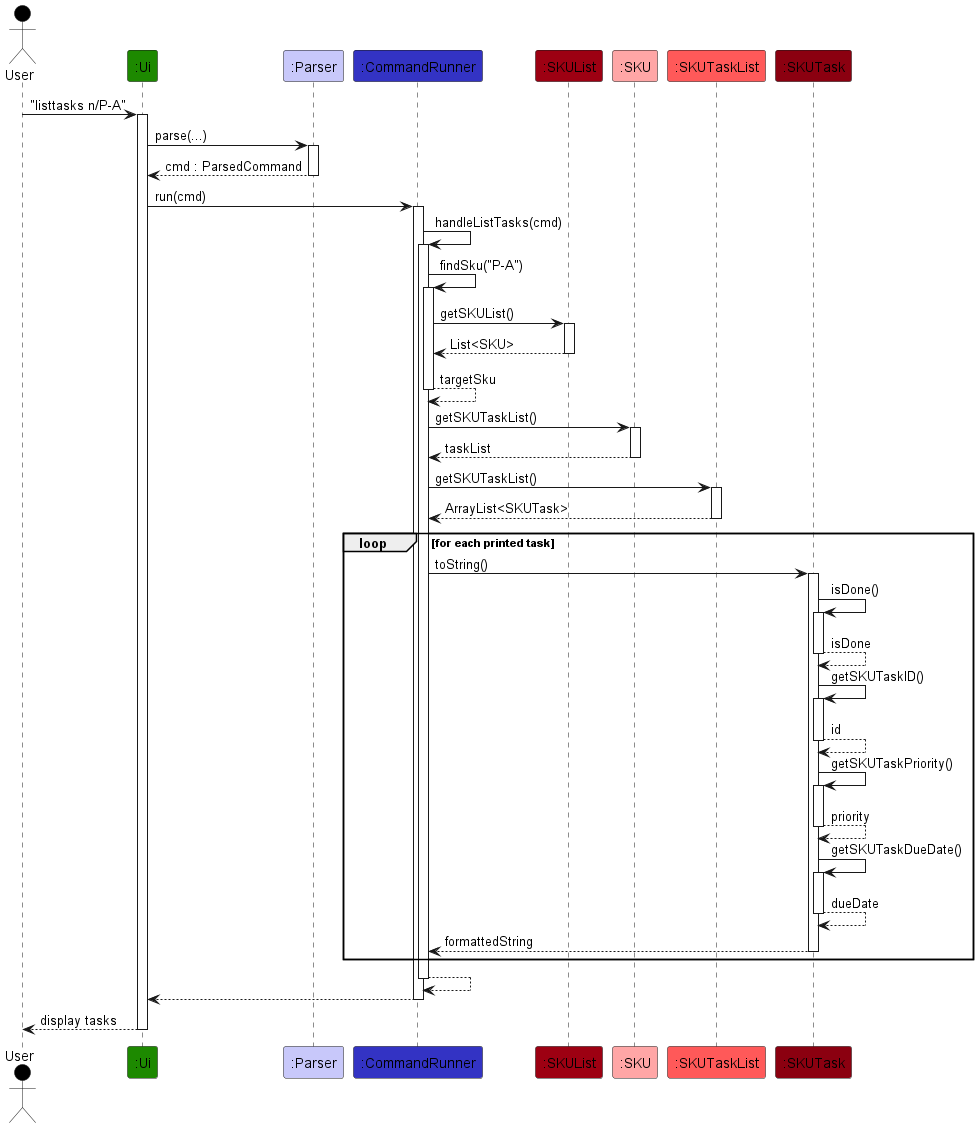

The diagram above was rendered by PlantUML. Its source (embedded in the PNG):
@startuml
!include ../style.puml

Actor User as user USER_COLOR
Participant ":Ui" as ui UI_COLOR
Participant ":Parser" as parser LOGIC_COLOR_T1
Participant ":CommandRunner" as runner LOGIC_COLOR
Participant ":SKUList" as skuList MODEL_COLOR
Participant ":SKU" as sku MODEL_COLOR_T1
Participant ":SKUTaskList" as taskList MODEL_COLOR_T2
Participant ":SKUTask" as task MODEL_COLOR_T3

user -> ui ++ : "listtasks n/P-A"
ui -> parser ++ : parse(...)
return cmd : ParsedCommand

ui -> runner ++ : run(cmd)
runner -> runner ++ : handleListTasks(cmd)

runner -> runner ++ : findSku("P-A")
runner -> skuList ++ : getSKUList()
return List<SKU>
return targetSku

runner -> sku ++ : getSKUTaskList()
return taskList

runner -> taskList ++ : getSKUTaskList()
return ArrayList<SKUTask>

loop for each printed task
    runner -> task ++ : toString()
    task -> task ++ : isDone()
    return isDone
    task -> task ++ : getSKUTaskID()
    return id
    task -> task ++ : getSKUTaskPriority()
    return priority
    task -> task ++ : getSKUTaskDueDate()
    return dueDate
    return formattedString
end

return
return
return display tasks
@enduml